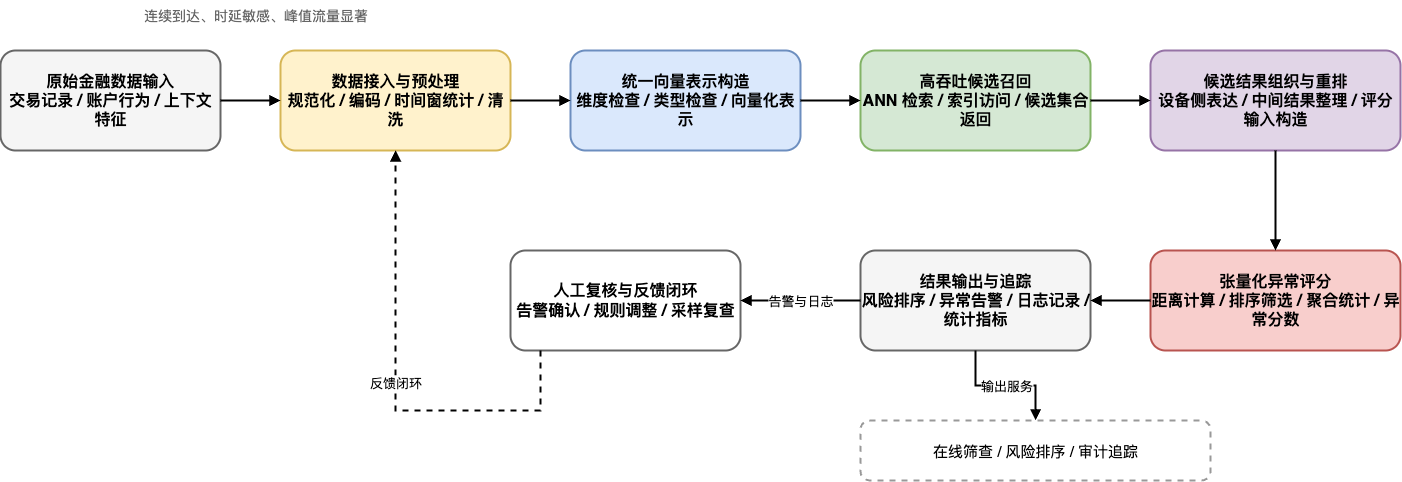

The diagram above was exported from draw.io. Its source (the exported page's mxGraphModel, read from the mxfile embedded in the PNG):
<mxGraphModel dx="1720" dy="1073" grid="1" gridSize="10" guides="1" tooltips="1" connect="1" arrows="1" fold="1" page="1" pageScale="1" pageWidth="1600" pageHeight="900" math="0" shadow="0">
  <root>
    <mxCell id="0" />
    <mxCell id="1" parent="0" />
    <mxCell id="b1" value="原始金融数据输入&#10;交易记录 / 账户行为 / 上下文特征" style="rounded=1;whiteSpace=wrap;html=1;fillColor=#f5f5f5;strokeColor=#666666;strokeWidth=2;fontSize=16;fontStyle=1;align=center;verticalAlign=middle;" parent="1" vertex="1">
      <mxGeometry x="60" y="320" width="220" height="100" as="geometry" />
    </mxCell>
    <mxCell id="b2" value="数据接入与预处理&#10;规范化 / 编码 / 时间窗统计 / 清洗" style="rounded=1;whiteSpace=wrap;html=1;fillColor=#fff2cc;strokeColor=#d6b656;strokeWidth=2;fontSize=16;fontStyle=1;align=center;verticalAlign=middle;" parent="1" vertex="1">
      <mxGeometry x="340" y="320" width="230" height="100" as="geometry" />
    </mxCell>
    <mxCell id="b3" value="统一向量表示构造&#10;维度检查 / 类型检查 / 向量化表示" style="rounded=1;whiteSpace=wrap;html=1;fillColor=#dae8fc;strokeColor=#6c8ebf;strokeWidth=2;fontSize=16;fontStyle=1;align=center;verticalAlign=middle;" parent="1" vertex="1">
      <mxGeometry x="630" y="320" width="230" height="100" as="geometry" />
    </mxCell>
    <mxCell id="b4" value="高吞吐候选召回&#10;ANN 检索 / 索引访问 / 候选集合返回" style="rounded=1;whiteSpace=wrap;html=1;fillColor=#d5e8d4;strokeColor=#82b366;strokeWidth=2;fontSize=16;fontStyle=1;align=center;verticalAlign=middle;" parent="1" vertex="1">
      <mxGeometry x="920" y="320" width="230" height="100" as="geometry" />
    </mxCell>
    <mxCell id="b5" value="候选结果组织与重排&#10;设备侧表达 / 中间结果整理 / 评分输入构造" style="rounded=1;whiteSpace=wrap;html=1;fillColor=#e1d5e7;strokeColor=#9673a6;strokeWidth=2;fontSize=16;fontStyle=1;align=center;verticalAlign=middle;" parent="1" vertex="1">
      <mxGeometry x="1210" y="320" width="250" height="100" as="geometry" />
    </mxCell>
    <mxCell id="b6" value="张量化异常评分&#10;距离计算 / 排序筛选 / 聚合统计 / 异常分数" style="rounded=1;whiteSpace=wrap;html=1;fillColor=#f8cecc;strokeColor=#b85450;strokeWidth=2;fontSize=16;fontStyle=1;align=center;verticalAlign=middle;" parent="1" vertex="1">
      <mxGeometry x="1210" y="520" width="250" height="100" as="geometry" />
    </mxCell>
    <mxCell id="b7" value="结果输出与追踪&#10;风险排序 / 异常告警 / 日志记录 / 统计指标" style="rounded=1;whiteSpace=wrap;html=1;fillColor=#f5f5f5;strokeColor=#666666;strokeWidth=2;fontSize=16;fontStyle=1;align=center;verticalAlign=middle;" parent="1" vertex="1">
      <mxGeometry x="920" y="520" width="230" height="100" as="geometry" />
    </mxCell>
    <mxCell id="b8" value="人工复核与反馈闭环&#10;告警确认 / 规则调整 / 采样复查" style="rounded=1;whiteSpace=wrap;html=1;fillColor=#ffffff;strokeColor=#666666;strokeWidth=2;fontSize=16;fontStyle=1;align=center;verticalAlign=middle;" parent="1" vertex="1">
      <mxGeometry x="570" y="520" width="230" height="100" as="geometry" />
    </mxCell>
    <mxCell id="b9" value="在线筛查 / 风险排序 / 审计追踪" style="rounded=1;whiteSpace=wrap;html=1;fillColor=#ffffff;strokeColor=#999999;strokeWidth=2;dashed=1;fontSize=15;align=center;verticalAlign=middle;" parent="1" vertex="1">
      <mxGeometry x="920" y="690" width="350" height="60" as="geometry" />
    </mxCell>
    <mxCell id="n1" value="连续到达、时延敏感、峰值流量显著" style="text;html=1;strokeColor=none;fillColor=none;align=center;verticalAlign=middle;fontSize=14;fontColor=#666666;" parent="1" vertex="1">
      <mxGeometry x="60" y="270" width="510" height="30" as="geometry" />
    </mxCell>
    <mxCell id="e1" style="edgeStyle=orthogonalEdgeStyle;rounded=0;orthogonalLoop=1;jettySize=auto;html=1;strokeWidth=2;endArrow=block;endFill=1;" parent="1" source="b1" target="b2" edge="1">
      <mxGeometry relative="1" as="geometry" />
    </mxCell>
    <mxCell id="e2" style="edgeStyle=orthogonalEdgeStyle;rounded=0;orthogonalLoop=1;jettySize=auto;html=1;strokeWidth=2;endArrow=block;endFill=1;" parent="1" source="b2" target="b3" edge="1">
      <mxGeometry relative="1" as="geometry" />
    </mxCell>
    <mxCell id="e3" style="edgeStyle=orthogonalEdgeStyle;rounded=0;orthogonalLoop=1;jettySize=auto;html=1;strokeWidth=2;endArrow=block;endFill=1;" parent="1" source="b3" target="b4" edge="1">
      <mxGeometry relative="1" as="geometry" />
    </mxCell>
    <mxCell id="e4" style="edgeStyle=orthogonalEdgeStyle;rounded=0;orthogonalLoop=1;jettySize=auto;html=1;strokeWidth=2;endArrow=block;endFill=1;" parent="1" source="b4" target="b5" edge="1">
      <mxGeometry relative="1" as="geometry" />
    </mxCell>
    <mxCell id="e5" style="edgeStyle=orthogonalEdgeStyle;rounded=0;orthogonalLoop=1;jettySize=auto;html=1;strokeWidth=2;endArrow=block;endFill=1;" parent="1" source="b5" target="b6" edge="1">
      <mxGeometry relative="1" as="geometry" />
    </mxCell>
    <mxCell id="e6" style="edgeStyle=orthogonalEdgeStyle;rounded=0;orthogonalLoop=1;jettySize=auto;html=1;strokeWidth=2;endArrow=block;endFill=1;" parent="1" source="b6" target="b7" edge="1">
      <mxGeometry relative="1" as="geometry" />
    </mxCell>
    <mxCell id="e7" value="告警与日志" style="edgeStyle=orthogonalEdgeStyle;rounded=0;orthogonalLoop=1;jettySize=auto;html=1;strokeWidth=2;endArrow=block;endFill=1;fontSize=13;" parent="1" source="b7" target="b8" edge="1">
      <mxGeometry relative="1" as="geometry" />
    </mxCell>
    <mxCell id="e8" value="输出服务" style="edgeStyle=orthogonalEdgeStyle;rounded=0;orthogonalLoop=1;jettySize=auto;html=1;strokeWidth=2;endArrow=block;endFill=1;fontSize=13;" parent="1" source="b7" target="b9" edge="1">
      <mxGeometry relative="1" as="geometry" />
    </mxCell>
    <mxCell id="e9" value="反馈闭环" style="edgeStyle=orthogonalEdgeStyle;rounded=0;orthogonalLoop=1;jettySize=auto;html=1;strokeWidth=2;dashed=1;endArrow=block;endFill=1;fontSize=13;" parent="1" source="b8" target="b2" edge="1">
      <mxGeometry relative="1" as="geometry">
        <Array as="points">
          <mxPoint x="600" y="680" />
          <mxPoint x="455" y="680" />
          <mxPoint x="455" y="470" />
        </Array>
      </mxGeometry>
    </mxCell>
  </root>
</mxGraphModel>